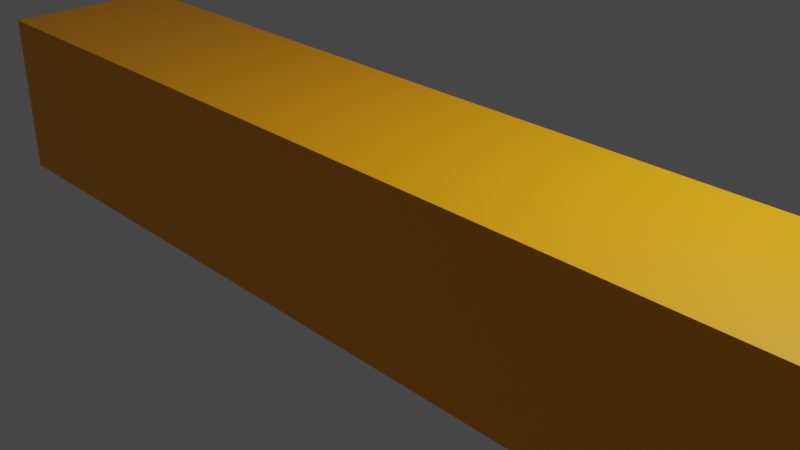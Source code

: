 # Source: Unity_models_1.blend  (saved by Blender 2.80.75; exported with 4.5.12 LTS)
import bpy
from mathutils import Matrix  # noqa: F401  (used for matrix-valued properties, if any)

bpy.ops.wm.read_factory_settings(use_empty=True)
scene = bpy.context.scene
scene.name = 'Scene'

# ---- collections
col_collection = bpy.data.collections.new('Collection'); scene.collection.children.link(col_collection)

# ---- materials (node trees are filled in below, after node groups)
mat_material_001 = bpy.data.materials.new('Material.001')
mat_material_001.use_transparent_shadow = False

# ---- material node trees
mat_material_001.use_nodes = True; mat_material_001.node_tree.nodes.clear()
_N = mat_material_001.node_tree.nodes; _L = mat_material_001.node_tree.links
n0 = _N.new('ShaderNodeOutputMaterial'); n0.name = 'Material Output'; n0.location = (300, 300)
n1 = _N.new('ShaderNodeBsdfPrincipled'); n1.name = 'Principled BSDF'; n1.location = (10, 300)
n1.distribution = 'GGX'
n1.subsurface_method = 'BURLEY'
n1.inputs[0].default_value = (1.0, 0.3849, 0.0, 1.0)
n1.inputs[3].default_value = 1.45
n1.inputs[27].default_value = (0.0, 0.0, 0.0, 1.0)
n1.inputs[28].default_value = 1.0
_L.new(n1.outputs[0], n0.inputs[0])
n0.is_active_output = True

# ---- world
world_world = bpy.data.worlds.new('World'); scene.world = world_world
world_world.use_nodes = True; world_world.node_tree.nodes.clear()
_N = world_world.node_tree.nodes; _L = world_world.node_tree.links
n0 = _N.new('ShaderNodeOutputWorld'); n0.name = 'World Output'; n0.location = (300, 300)
n1 = _N.new('ShaderNodeBackground'); n1.name = 'Background'; n1.location = (10, 300)
n1.inputs[0].default_value = (0.05088, 0.05088, 0.05088, 1.0)
_L.new(n1.outputs[0], n0.inputs[0])
n0.is_active_output = True
world_world.color = (0.05088, 0.05088, 0.05088)
world_world.use_sun_shadow = False
world_world.sun_shadow_jitter_overblur = 0.0

# ---- cameras
cam_camera = bpy.data.cameras.new('Camera')
cam_camera.clip_end = 100.0
cam_camera.ortho_scale = 7.314

# ---- lights
light_light = bpy.data.lights.new('Light', 'POINT')
light_light.transmission_factor = 0.0
light_light.energy = 1000.0
light_light.shadow_soft_size = 0.1
light_light.shadow_maximum_resolution = 0.006
light_light.use_absolute_resolution = True

# ---- meshes
me_cube_001 = bpy.data.meshes.new('Cube.001')
me_cube_001.from_pydata([(-1.0, -1.0, -1.0), (-1.0, -1.0, 1.0), (-1.0, 1.0, -1.0), (-1.0, 1.0, 1.0), (1.0, -1.0, -1.0), (1.0, -1.0, 1.0), (1.0, 1.0, -1.0), (1.0, 1.0, 1.0)], [], [(0, 1, 3, 2), (2, 3, 7, 6), (6, 7, 5, 4), (4, 5, 1, 0), (2, 6, 4, 0), (7, 3, 1, 5)])
_uv = me_cube_001.uv_layers.new(name='UVMap')
_uv.uv.foreach_set('vector', [0.375, 0.0, 0.625, 0.0, 0.625, 0.25, 0.375, 0.25, 0.375, 0.25, 0.625, 0.25, 0.625, 0.5, 0.375, 0.5, 0.375, 0.5, 0.625, 0.5, 0.625, 0.75, 0.375, 0.75, 0.375, 0.75, 0.625, 0.75, 0.625, 1.0, 0.375, 1.0, 0.125, 0.5, 0.375, 0.5, 0.375, 0.75, 0.125, 0.75, 0.625, 0.5, 0.875, 0.5, 0.875, 0.75, 0.625, 0.75])
me_cube_001.materials.append(mat_material_001)
me_cube_001.use_remesh_preserve_volume = False
me_cube_001.use_remesh_preserve_attributes = False
me_cube_001.use_mirror_vertex_groups = False
me_cube_001.update()

# ---- objects
ob_light = bpy.data.objects.new('Light', light_light)
ob_camera = bpy.data.objects.new('Camera', cam_camera)
ob_cube = bpy.data.objects.new('Cube', me_cube_001)

# ---- transforms, parenting, visibility, modifiers, constraints
ob_light.location = (4.076, 1.005, 5.904)
ob_light.rotation_euler = (0.6503, 0.05522, 1.866)
ob_light.lock_rotations_4d = False
ob_light.empty_display_type = 'ARROWS'
ob_light.color = (0.0, 0.0, 0.0, 0.0)
ob_light.lineart.crease_threshold = 0.0
ob_camera.location = (7.359, -6.926, 4.958)
ob_camera.rotation_euler = (1.109, 0.0, 0.8149)
ob_camera.lock_rotations_4d = False
ob_camera.empty_display_type = 'ARROWS'
ob_camera.color = (0.0, 0.0, 0.0, 0.0)
ob_camera.display_type = 'WIRE'
ob_camera.lineart.crease_threshold = 0.0
ob_cube.location = (0.0, 0.0, 0.0)
ob_cube.scale = (6.0, 1.0, 1.0)
ob_cube.lineart.crease_threshold = 0.0

# ---- collection membership
col_collection.objects.link(ob_light)
col_collection.objects.link(ob_camera)
col_collection.objects.link(ob_cube)

# ---- scene / render settings (as saved in the file)
scene.camera = ob_camera
scene.frame_start = 1; scene.frame_end = 250; scene.frame_set(1)
scene.render.engine = 'BLENDER_EEVEE_NEXT'
scene.cycles.use_denoising = False
scene.cycles.samples = 128
scene.cycles.sampling_pattern = 'TABULATED_SOBOL'
scene.cycles.use_adaptive_sampling = False
scene.cycles.use_light_tree = False
scene.view_settings.view_transform = 'Filmic'
bpy.context.view_layer.update()
